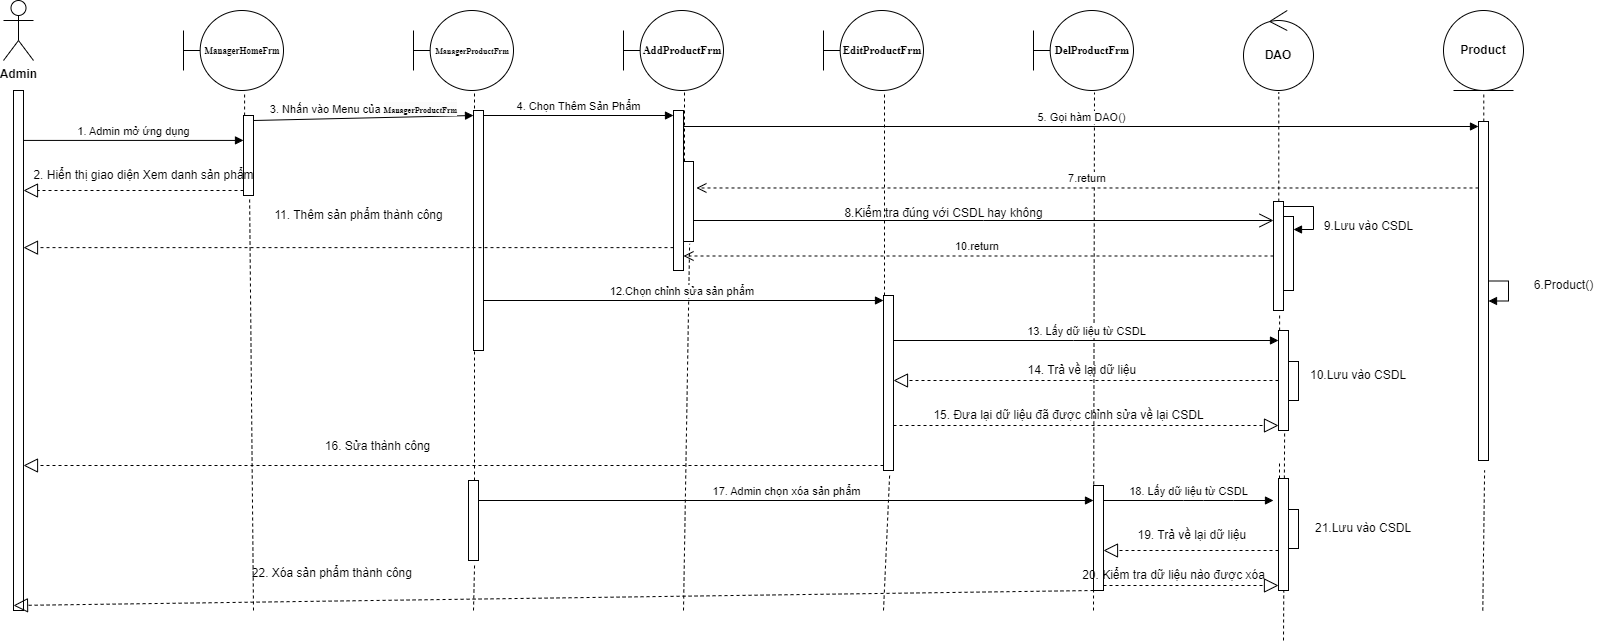

The diagram above was exported from draw.io. Its source (the exported page's mxGraphModel, read from the mxfile embedded in the PNG):
<mxGraphModel dx="2987" dy="1273" grid="1" gridSize="10" guides="1" tooltips="1" connect="1" arrows="1" fold="1" page="1" pageScale="1" pageWidth="827" pageHeight="1169" math="0" shadow="0">
  <root>
    <mxCell id="0" />
    <mxCell id="1" parent="0" />
    <mxCell id="2" value="&lt;span style=&quot;font-family: &amp;quot;Times New Roman&amp;quot;, serif;&quot;&gt;&lt;font style=&quot;font-size: 9px;&quot;&gt;&lt;b&gt;ManagerHomeFrm&lt;/b&gt;&lt;/font&gt;&lt;/span&gt;" style="shape=umlBoundary;whiteSpace=wrap;html=1;" vertex="1" parent="1">
      <mxGeometry x="8490" y="280" width="100" height="80" as="geometry" />
    </mxCell>
    <mxCell id="3" value="" style="html=1;points=[[0,0,0,0,5],[0,1,0,0,-5],[1,0,0,0,5],[1,1,0,0,-5]];perimeter=orthogonalPerimeter;outlineConnect=0;targetShapes=umlLifeline;portConstraint=eastwest;newEdgeStyle={&quot;curved&quot;:0,&quot;rounded&quot;:0};" vertex="1" parent="1">
      <mxGeometry x="8320" y="360" width="10" height="520" as="geometry" />
    </mxCell>
    <mxCell id="4" value="&lt;b&gt;Admin&lt;/b&gt;" style="shape=umlActor;verticalLabelPosition=bottom;verticalAlign=top;html=1;" vertex="1" parent="1">
      <mxGeometry x="8310" y="270" width="30" height="60" as="geometry" />
    </mxCell>
    <mxCell id="5" value="&lt;b&gt;&lt;span style=&quot;font-family: &amp;quot;Times New Roman&amp;quot;, serif;&quot;&gt;&lt;font style=&quot;font-size: 8px;&quot;&gt;ManagerProductFrm&lt;/font&gt;&lt;/span&gt;&lt;/b&gt;" style="shape=umlBoundary;whiteSpace=wrap;html=1;" vertex="1" parent="1">
      <mxGeometry x="8720" y="280" width="100" height="80" as="geometry" />
    </mxCell>
    <mxCell id="6" value="&lt;b&gt;&lt;span style=&quot;font-family: &amp;quot;Times New Roman&amp;quot;, serif; font-size: 11px;&quot;&gt;AddProductFrm&lt;/span&gt;&lt;/b&gt;" style="shape=umlBoundary;whiteSpace=wrap;html=1;" vertex="1" parent="1">
      <mxGeometry x="8930" y="280" width="100" height="80" as="geometry" />
    </mxCell>
    <mxCell id="7" value="&lt;b&gt;&lt;span style=&quot;font-family: &amp;quot;Times New Roman&amp;quot;, serif; font-size: 11px;&quot;&gt;EditProductFrm&lt;/span&gt;&lt;/b&gt;" style="shape=umlBoundary;whiteSpace=wrap;html=1;" vertex="1" parent="1">
      <mxGeometry x="9130" y="280" width="100" height="80" as="geometry" />
    </mxCell>
    <mxCell id="8" value="&lt;b&gt;&lt;span style=&quot;font-family: &amp;quot;Times New Roman&amp;quot;, serif; font-size: 11px;&quot;&gt;DelProductFrm&lt;/span&gt;&lt;/b&gt;" style="shape=umlBoundary;whiteSpace=wrap;html=1;" vertex="1" parent="1">
      <mxGeometry x="9340" y="280" width="100" height="80" as="geometry" />
    </mxCell>
    <mxCell id="9" value="&lt;b&gt;DAO&lt;/b&gt;" style="ellipse;shape=umlControl;whiteSpace=wrap;html=1;" vertex="1" parent="1">
      <mxGeometry x="9550" y="280" width="70" height="80" as="geometry" />
    </mxCell>
    <mxCell id="10" value="&lt;b&gt;Product&lt;/b&gt;" style="ellipse;shape=umlEntity;whiteSpace=wrap;html=1;" vertex="1" parent="1">
      <mxGeometry x="9750" y="280" width="80" height="80" as="geometry" />
    </mxCell>
    <mxCell id="11" value="" style="endArrow=none;dashed=1;html=1;rounded=0;entryX=0.611;entryY=1.029;entryDx=0;entryDy=0;entryPerimeter=0;" edge="1" source="19" target="2" parent="1">
      <mxGeometry width="50" height="50" relative="1" as="geometry">
        <mxPoint x="8560" y="880" as="sourcePoint" />
        <mxPoint x="8550" y="430" as="targetPoint" />
      </mxGeometry>
    </mxCell>
    <mxCell id="12" value="" style="endArrow=none;dashed=1;html=1;rounded=0;entryX=0.611;entryY=1.029;entryDx=0;entryDy=0;entryPerimeter=0;" edge="1" source="62" parent="1">
      <mxGeometry width="50" height="50" relative="1" as="geometry">
        <mxPoint x="8780" y="880" as="sourcePoint" />
        <mxPoint x="8781" y="362" as="targetPoint" />
      </mxGeometry>
    </mxCell>
    <mxCell id="13" value="" style="endArrow=none;dashed=1;html=1;rounded=0;entryX=0.611;entryY=1.029;entryDx=0;entryDy=0;entryPerimeter=0;" edge="1" source="32" parent="1">
      <mxGeometry width="50" height="50" relative="1" as="geometry">
        <mxPoint x="8990" y="880" as="sourcePoint" />
        <mxPoint x="8991" y="362" as="targetPoint" />
      </mxGeometry>
    </mxCell>
    <mxCell id="14" value="" style="endArrow=none;dashed=1;html=1;rounded=0;entryX=0.611;entryY=1.029;entryDx=0;entryDy=0;entryPerimeter=0;" edge="1" source="37" parent="1">
      <mxGeometry width="50" height="50" relative="1" as="geometry">
        <mxPoint x="9190" y="880" as="sourcePoint" />
        <mxPoint x="9191" y="362" as="targetPoint" />
      </mxGeometry>
    </mxCell>
    <mxCell id="15" value="" style="endArrow=none;dashed=1;html=1;rounded=0;entryX=0.611;entryY=1.029;entryDx=0;entryDy=0;entryPerimeter=0;" edge="1" parent="1">
      <mxGeometry width="50" height="50" relative="1" as="geometry">
        <mxPoint x="9400" y="880" as="sourcePoint" />
        <mxPoint x="9401" y="362" as="targetPoint" />
      </mxGeometry>
    </mxCell>
    <mxCell id="16" value="" style="endArrow=none;dashed=1;html=1;rounded=0;entryX=0.611;entryY=1.029;entryDx=0;entryDy=0;entryPerimeter=0;" edge="1" source="41" parent="1">
      <mxGeometry width="50" height="50" relative="1" as="geometry">
        <mxPoint x="9584.29" y="880" as="sourcePoint" />
        <mxPoint x="9585.29" y="362" as="targetPoint" />
      </mxGeometry>
    </mxCell>
    <mxCell id="17" value="" style="endArrow=none;dashed=1;html=1;rounded=0;entryX=0.611;entryY=1.029;entryDx=0;entryDy=0;entryPerimeter=0;" edge="1" source="39" parent="1">
      <mxGeometry width="50" height="50" relative="1" as="geometry">
        <mxPoint x="9789.29" y="880" as="sourcePoint" />
        <mxPoint x="9790.29" y="362" as="targetPoint" />
      </mxGeometry>
    </mxCell>
    <mxCell id="18" value="" style="endArrow=none;dashed=1;html=1;rounded=0;entryX=0.611;entryY=1.029;entryDx=0;entryDy=0;entryPerimeter=0;" edge="1" target="19" parent="1">
      <mxGeometry width="50" height="50" relative="1" as="geometry">
        <mxPoint x="8560" y="880" as="sourcePoint" />
        <mxPoint x="8561" y="362" as="targetPoint" />
      </mxGeometry>
    </mxCell>
    <mxCell id="19" value="" style="html=1;points=[[0,0,0,0,5],[0,1,0,0,-5],[1,0,0,0,5],[1,1,0,0,-5]];perimeter=orthogonalPerimeter;outlineConnect=0;targetShapes=umlLifeline;portConstraint=eastwest;newEdgeStyle={&quot;curved&quot;:0,&quot;rounded&quot;:0};" vertex="1" parent="1">
      <mxGeometry x="8550" y="385" width="10" height="80" as="geometry" />
    </mxCell>
    <mxCell id="20" value="" style="html=1;points=[[0,0,0,0,5],[0,1,0,0,-5],[1,0,0,0,5],[1,1,0,0,-5]];perimeter=orthogonalPerimeter;outlineConnect=0;targetShapes=umlLifeline;portConstraint=eastwest;newEdgeStyle={&quot;curved&quot;:0,&quot;rounded&quot;:0};" vertex="1" parent="1">
      <mxGeometry x="8780" y="380" width="10" height="240" as="geometry" />
    </mxCell>
    <mxCell id="21" value="" style="endArrow=block;dashed=1;endFill=0;endSize=12;html=1;rounded=0;exitX=0;exitY=1;exitDx=0;exitDy=-5;exitPerimeter=0;" edge="1" source="19" target="3" parent="1">
      <mxGeometry width="160" relative="1" as="geometry">
        <mxPoint x="8370" y="460" as="sourcePoint" />
        <mxPoint x="8530" y="460" as="targetPoint" />
      </mxGeometry>
    </mxCell>
    <mxCell id="22" value="2. Hiển thị giao diện Xem danh sản phẩm" style="text;html=1;align=center;verticalAlign=middle;resizable=0;points=[];autosize=1;strokeColor=none;fillColor=none;" vertex="1" parent="1">
      <mxGeometry x="8330" y="430" width="240" height="30" as="geometry" />
    </mxCell>
    <mxCell id="23" value="" style="html=1;points=[[0,0,0,0,5],[0,1,0,0,-5],[1,0,0,0,5],[1,1,0,0,-5]];perimeter=orthogonalPerimeter;outlineConnect=0;targetShapes=umlLifeline;portConstraint=eastwest;newEdgeStyle={&quot;curved&quot;:0,&quot;rounded&quot;:0};" vertex="1" parent="1">
      <mxGeometry x="8980" y="380" width="10" height="160" as="geometry" />
    </mxCell>
    <mxCell id="24" value="4. Chọn Thêm Sản Phẩm" style="html=1;verticalAlign=bottom;endArrow=block;curved=0;rounded=0;entryX=0;entryY=0;entryDx=0;entryDy=5;exitX=1;exitY=0;exitDx=0;exitDy=5;exitPerimeter=0;" edge="1" source="20" target="23" parent="1">
      <mxGeometry relative="1" as="geometry">
        <mxPoint x="8910" y="385" as="sourcePoint" />
      </mxGeometry>
    </mxCell>
    <mxCell id="25" value="3. Nhấn vào Menu của&amp;nbsp;&lt;b style=&quot;text-wrap: wrap; font-size: 12px; background-color: rgb(251, 251, 251);&quot;&gt;&lt;span style=&quot;font-family: &amp;quot;Times New Roman&amp;quot;, serif;&quot;&gt;&lt;font style=&quot;font-size: 8px;&quot;&gt;ManagerProductFrm&lt;/font&gt;&lt;/span&gt;&lt;/b&gt;" style="html=1;verticalAlign=bottom;endArrow=block;curved=0;rounded=0;entryX=0;entryY=0;entryDx=0;entryDy=5;entryPerimeter=0;exitX=1;exitY=0;exitDx=0;exitDy=5;exitPerimeter=0;" edge="1" source="19" target="20" parent="1">
      <mxGeometry width="80" relative="1" as="geometry">
        <mxPoint x="8590" y="410" as="sourcePoint" />
        <mxPoint x="8670" y="410" as="targetPoint" />
      </mxGeometry>
    </mxCell>
    <mxCell id="26" value="1. Admin mở ứng dụng" style="html=1;verticalAlign=bottom;endArrow=block;curved=0;rounded=0;exitX=1;exitY=0.096;exitDx=0;exitDy=0;exitPerimeter=0;" edge="1" source="3" target="19" parent="1">
      <mxGeometry width="80" relative="1" as="geometry">
        <mxPoint x="8390" y="400" as="sourcePoint" />
        <mxPoint x="8470" y="400" as="targetPoint" />
      </mxGeometry>
    </mxCell>
    <mxCell id="27" value="5. Gọi hàm DAO()" style="html=1;verticalAlign=bottom;endArrow=block;curved=0;rounded=0;entryX=0;entryY=0;entryDx=0;entryDy=5;" edge="1" source="23" target="39" parent="1">
      <mxGeometry relative="1" as="geometry">
        <mxPoint x="9510" y="395" as="sourcePoint" />
      </mxGeometry>
    </mxCell>
    <mxCell id="28" value="7.return&amp;nbsp;" style="html=1;verticalAlign=bottom;endArrow=open;dashed=1;endSize=8;curved=0;rounded=0;entryX=1.288;entryY=0.331;entryDx=0;entryDy=0;entryPerimeter=0;" edge="1" source="39" target="32" parent="1">
      <mxGeometry relative="1" as="geometry">
        <mxPoint x="9510" y="465" as="targetPoint" />
      </mxGeometry>
    </mxCell>
    <mxCell id="29" value="" style="html=1;verticalAlign=bottom;endArrow=block;rounded=0;edgeStyle=orthogonalEdgeStyle;" edge="1" source="39" target="39" parent="1">
      <mxGeometry width="80" relative="1" as="geometry">
        <mxPoint x="9610" y="420" as="sourcePoint" />
        <mxPoint x="9680" y="420" as="targetPoint" />
      </mxGeometry>
    </mxCell>
    <mxCell id="30" value="6.Product()" style="text;html=1;align=center;verticalAlign=middle;resizable=0;points=[];autosize=1;strokeColor=none;fillColor=none;" vertex="1" parent="1">
      <mxGeometry x="9830" y="540" width="80" height="30" as="geometry" />
    </mxCell>
    <mxCell id="31" value="" style="endArrow=none;dashed=1;html=1;rounded=0;entryX=0.611;entryY=1.029;entryDx=0;entryDy=0;entryPerimeter=0;" edge="1" target="32" parent="1">
      <mxGeometry width="50" height="50" relative="1" as="geometry">
        <mxPoint x="8990" y="880" as="sourcePoint" />
        <mxPoint x="8991" y="362" as="targetPoint" />
      </mxGeometry>
    </mxCell>
    <mxCell id="32" value="" style="html=1;points=[[0,0,0,0,5],[0,1,0,0,-5],[1,0,0,0,5],[1,1,0,0,-5]];perimeter=orthogonalPerimeter;outlineConnect=0;targetShapes=umlLifeline;portConstraint=eastwest;newEdgeStyle={&quot;curved&quot;:0,&quot;rounded&quot;:0};" vertex="1" parent="1">
      <mxGeometry x="8990" y="431" width="10" height="80" as="geometry" />
    </mxCell>
    <mxCell id="33" value="" style="endArrow=block;dashed=1;endFill=0;endSize=12;html=1;rounded=0;exitX=0;exitY=0.857;exitDx=0;exitDy=0;exitPerimeter=0;" edge="1" source="23" target="3" parent="1">
      <mxGeometry width="160" relative="1" as="geometry">
        <mxPoint x="8590" y="560" as="sourcePoint" />
        <mxPoint x="8750" y="560" as="targetPoint" />
      </mxGeometry>
    </mxCell>
    <mxCell id="34" value="11. Thêm sản phẩm thành công" style="text;html=1;align=center;verticalAlign=middle;resizable=0;points=[];autosize=1;strokeColor=none;fillColor=none;" vertex="1" parent="1">
      <mxGeometry x="8570" y="470" width="190" height="30" as="geometry" />
    </mxCell>
    <mxCell id="35" value="12.Chọn chỉnh sửa sản phẩm&amp;nbsp;" style="html=1;verticalAlign=bottom;endArrow=block;curved=0;rounded=0;entryX=0;entryY=0;entryDx=0;entryDy=5;" edge="1" source="20" target="37" parent="1">
      <mxGeometry relative="1" as="geometry">
        <mxPoint x="8830" y="590" as="sourcePoint" />
      </mxGeometry>
    </mxCell>
    <mxCell id="36" value="" style="endArrow=none;dashed=1;html=1;rounded=0;entryX=0.611;entryY=1.029;entryDx=0;entryDy=0;entryPerimeter=0;" edge="1" target="37" parent="1">
      <mxGeometry width="50" height="50" relative="1" as="geometry">
        <mxPoint x="9190" y="880" as="sourcePoint" />
        <mxPoint x="9191" y="362" as="targetPoint" />
      </mxGeometry>
    </mxCell>
    <mxCell id="37" value="" style="html=1;points=[[0,0,0,0,5],[0,1,0,0,-5],[1,0,0,0,5],[1,1,0,0,-5]];perimeter=orthogonalPerimeter;outlineConnect=0;targetShapes=umlLifeline;portConstraint=eastwest;newEdgeStyle={&quot;curved&quot;:0,&quot;rounded&quot;:0};" vertex="1" parent="1">
      <mxGeometry x="9190" y="565" width="10" height="175" as="geometry" />
    </mxCell>
    <mxCell id="38" value="" style="endArrow=none;dashed=1;html=1;rounded=0;entryX=0.611;entryY=1.029;entryDx=0;entryDy=0;entryPerimeter=0;" edge="1" target="39" parent="1">
      <mxGeometry width="50" height="50" relative="1" as="geometry">
        <mxPoint x="9789.29" y="880" as="sourcePoint" />
        <mxPoint x="9790.29" y="362" as="targetPoint" />
      </mxGeometry>
    </mxCell>
    <mxCell id="39" value="" style="html=1;points=[[0,0,0,0,5],[0,1,0,0,-5],[1,0,0,0,5],[1,1,0,0,-5]];perimeter=orthogonalPerimeter;outlineConnect=0;targetShapes=umlLifeline;portConstraint=eastwest;newEdgeStyle={&quot;curved&quot;:0,&quot;rounded&quot;:0};" vertex="1" parent="1">
      <mxGeometry x="9785" y="391" width="10" height="339" as="geometry" />
    </mxCell>
    <mxCell id="40" value="" style="endArrow=none;dashed=1;html=1;rounded=0;entryX=0.611;entryY=1.029;entryDx=0;entryDy=0;entryPerimeter=0;" edge="1" source="50" target="41" parent="1">
      <mxGeometry width="50" height="50" relative="1" as="geometry">
        <mxPoint x="9584.29" y="880" as="sourcePoint" />
        <mxPoint x="9585.29" y="362" as="targetPoint" />
      </mxGeometry>
    </mxCell>
    <mxCell id="41" value="" style="html=1;points=[[0,0,0,0,5],[0,1,0,0,-5],[1,0,0,0,5],[1,1,0,0,-5]];perimeter=orthogonalPerimeter;outlineConnect=0;targetShapes=umlLifeline;portConstraint=eastwest;newEdgeStyle={&quot;curved&quot;:0,&quot;rounded&quot;:0};" vertex="1" parent="1">
      <mxGeometry x="9580" y="471" width="10" height="109" as="geometry" />
    </mxCell>
    <mxCell id="42" value="" style="endArrow=open;endFill=1;endSize=12;html=1;rounded=0;" edge="1" source="32" target="41" parent="1">
      <mxGeometry width="160" relative="1" as="geometry">
        <mxPoint x="9220" y="530" as="sourcePoint" />
        <mxPoint x="9380" y="530" as="targetPoint" />
        <Array as="points">
          <mxPoint x="9290" y="490" />
        </Array>
      </mxGeometry>
    </mxCell>
    <mxCell id="43" value="8.Kiểm tra đúng với CSDL hay không" style="text;html=1;align=center;verticalAlign=middle;resizable=0;points=[];autosize=1;strokeColor=none;fillColor=none;" vertex="1" parent="1">
      <mxGeometry x="9140" y="468" width="220" height="30" as="geometry" />
    </mxCell>
    <mxCell id="44" value="" style="html=1;verticalAlign=bottom;endArrow=block;rounded=0;edgeStyle=orthogonalEdgeStyle;exitX=1;exitY=0;exitDx=0;exitDy=5;exitPerimeter=0;" edge="1" source="41" target="45" parent="1">
      <mxGeometry width="80" relative="1" as="geometry">
        <mxPoint x="9630" y="490" as="sourcePoint" />
        <mxPoint x="9620" y="510" as="targetPoint" />
        <Array as="points">
          <mxPoint x="9620" y="476" />
          <mxPoint x="9620" y="499" />
        </Array>
      </mxGeometry>
    </mxCell>
    <mxCell id="45" value="" style="html=1;points=[[0,0,0,0,5],[0,1,0,0,-5],[1,0,0,0,5],[1,1,0,0,-5]];perimeter=orthogonalPerimeter;outlineConnect=0;targetShapes=umlLifeline;portConstraint=eastwest;newEdgeStyle={&quot;curved&quot;:0,&quot;rounded&quot;:0};" vertex="1" parent="1">
      <mxGeometry x="9590" y="486" width="10" height="74" as="geometry" />
    </mxCell>
    <mxCell id="46" value="9.Lưu vào CSDL" style="text;html=1;align=center;verticalAlign=middle;resizable=0;points=[];autosize=1;strokeColor=none;fillColor=none;" vertex="1" parent="1">
      <mxGeometry x="9620" y="480.5" width="110" height="30" as="geometry" />
    </mxCell>
    <mxCell id="47" value="10.return&amp;nbsp;" style="html=1;verticalAlign=bottom;endArrow=open;dashed=1;endSize=8;curved=0;rounded=0;" edge="1" source="41" target="23" parent="1">
      <mxGeometry relative="1" as="geometry">
        <mxPoint x="8750" y="531" as="targetPoint" />
        <mxPoint x="9532" y="540" as="sourcePoint" />
      </mxGeometry>
    </mxCell>
    <mxCell id="48" value="13. Lấy dữ liệu từ CSDL" style="html=1;verticalAlign=bottom;endArrow=block;curved=0;rounded=0;" edge="1" source="37" target="50" parent="1">
      <mxGeometry width="80" relative="1" as="geometry">
        <mxPoint x="9370" y="610" as="sourcePoint" />
        <mxPoint x="9530" y="610" as="targetPoint" />
        <Array as="points">
          <mxPoint x="9380" y="610" />
        </Array>
      </mxGeometry>
    </mxCell>
    <mxCell id="49" value="" style="endArrow=none;dashed=1;html=1;rounded=0;entryX=0.611;entryY=1.029;entryDx=0;entryDy=0;entryPerimeter=0;" edge="1" target="50" parent="1">
      <mxGeometry width="50" height="50" relative="1" as="geometry">
        <mxPoint x="9590" y="910" as="sourcePoint" />
        <mxPoint x="9586" y="583" as="targetPoint" />
      </mxGeometry>
    </mxCell>
    <mxCell id="50" value="" style="html=1;points=[[0,0,0,0,5],[0,1,0,0,-5],[1,0,0,0,5],[1,1,0,0,-5]];perimeter=orthogonalPerimeter;outlineConnect=0;targetShapes=umlLifeline;portConstraint=eastwest;newEdgeStyle={&quot;curved&quot;:0,&quot;rounded&quot;:0};" vertex="1" parent="1">
      <mxGeometry x="9585" y="600" width="10" height="100" as="geometry" />
    </mxCell>
    <mxCell id="51" value="" style="html=1;points=[[0,0,0,0,5],[0,1,0,0,-5],[1,0,0,0,5],[1,1,0,0,-5]];perimeter=orthogonalPerimeter;outlineConnect=0;targetShapes=umlLifeline;portConstraint=eastwest;newEdgeStyle={&quot;curved&quot;:0,&quot;rounded&quot;:0};" vertex="1" parent="1">
      <mxGeometry x="9595" y="631" width="10" height="39" as="geometry" />
    </mxCell>
    <mxCell id="52" value="10.Lưu vào CSDL" style="text;whiteSpace=wrap;html=1;" vertex="1" parent="1">
      <mxGeometry x="9615" y="631" width="120" height="40" as="geometry" />
    </mxCell>
    <mxCell id="53" value="" style="endArrow=block;dashed=1;endFill=0;endSize=12;html=1;rounded=0;" edge="1" source="50" target="37" parent="1">
      <mxGeometry width="160" relative="1" as="geometry">
        <mxPoint x="9440" y="680" as="sourcePoint" />
        <mxPoint x="9600" y="680" as="targetPoint" />
        <Array as="points">
          <mxPoint x="9390" y="650" />
        </Array>
      </mxGeometry>
    </mxCell>
    <mxCell id="54" value="14. Trả về lại dữ liệu&amp;nbsp;" style="text;html=1;align=center;verticalAlign=middle;resizable=0;points=[];autosize=1;strokeColor=none;fillColor=none;" vertex="1" parent="1">
      <mxGeometry x="9320" y="625" width="140" height="30" as="geometry" />
    </mxCell>
    <mxCell id="55" value="" style="endArrow=block;dashed=1;endFill=0;endSize=12;html=1;rounded=0;entryX=0;entryY=1;entryDx=0;entryDy=-5;entryPerimeter=0;" edge="1" source="37" target="50" parent="1">
      <mxGeometry width="160" relative="1" as="geometry">
        <mxPoint x="9260" y="680" as="sourcePoint" />
        <mxPoint x="9420" y="680" as="targetPoint" />
      </mxGeometry>
    </mxCell>
    <mxCell id="56" value="15. Đưa lại dữ liệu đã được chỉnh sửa về lại CSDL" style="text;html=1;align=center;verticalAlign=middle;resizable=0;points=[];autosize=1;strokeColor=none;fillColor=none;" vertex="1" parent="1">
      <mxGeometry x="9230" y="670" width="290" height="30" as="geometry" />
    </mxCell>
    <mxCell id="57" value="" style="endArrow=block;dashed=1;endFill=0;endSize=12;html=1;rounded=0;exitX=0;exitY=1;exitDx=0;exitDy=-5;exitPerimeter=0;" edge="1" source="37" target="3" parent="1">
      <mxGeometry width="160" relative="1" as="geometry">
        <mxPoint x="9010" y="760" as="sourcePoint" />
        <mxPoint x="9170" y="760" as="targetPoint" />
      </mxGeometry>
    </mxCell>
    <mxCell id="58" value="16. Sửa thành công" style="text;html=1;align=center;verticalAlign=middle;resizable=0;points=[];autosize=1;strokeColor=none;fillColor=none;" vertex="1" parent="1">
      <mxGeometry x="8619" y="701" width="130" height="30" as="geometry" />
    </mxCell>
    <mxCell id="59" value="" style="html=1;points=[[0,0,0,0,5],[0,1,0,0,-5],[1,0,0,0,5],[1,1,0,0,-5]];perimeter=orthogonalPerimeter;outlineConnect=0;targetShapes=umlLifeline;portConstraint=eastwest;newEdgeStyle={&quot;curved&quot;:0,&quot;rounded&quot;:0};" vertex="1" parent="1">
      <mxGeometry x="9400" y="755" width="10" height="105" as="geometry" />
    </mxCell>
    <mxCell id="60" value="17. Admin chọn xóa sản phẩm" style="html=1;verticalAlign=bottom;endArrow=block;curved=0;rounded=0;" edge="1" source="62" parent="1">
      <mxGeometry relative="1" as="geometry">
        <mxPoint x="9330" y="760" as="sourcePoint" />
        <mxPoint x="9400" y="770" as="targetPoint" />
      </mxGeometry>
    </mxCell>
    <mxCell id="61" value="" style="endArrow=none;dashed=1;html=1;rounded=0;entryX=0.611;entryY=1.029;entryDx=0;entryDy=0;entryPerimeter=0;" edge="1" target="62" parent="1">
      <mxGeometry width="50" height="50" relative="1" as="geometry">
        <mxPoint x="8780" y="880" as="sourcePoint" />
        <mxPoint x="8781" y="362" as="targetPoint" />
      </mxGeometry>
    </mxCell>
    <mxCell id="62" value="" style="html=1;points=[[0,0,0,0,5],[0,1,0,0,-5],[1,0,0,0,5],[1,1,0,0,-5]];perimeter=orthogonalPerimeter;outlineConnect=0;targetShapes=umlLifeline;portConstraint=eastwest;newEdgeStyle={&quot;curved&quot;:0,&quot;rounded&quot;:0};" vertex="1" parent="1">
      <mxGeometry x="8775" y="750" width="10" height="80" as="geometry" />
    </mxCell>
    <mxCell id="63" value="" style="endArrow=none;dashed=1;html=1;rounded=0;entryX=0.611;entryY=1.029;entryDx=0;entryDy=0;entryPerimeter=0;" edge="1" source="64" parent="1">
      <mxGeometry width="50" height="50" relative="1" as="geometry">
        <mxPoint x="9584.29" y="1028" as="sourcePoint" />
        <mxPoint x="9586" y="731" as="targetPoint" />
      </mxGeometry>
    </mxCell>
    <mxCell id="64" value="" style="html=1;points=[[0,0,0,0,5],[0,1,0,0,-5],[1,0,0,0,5],[1,1,0,0,-5]];perimeter=orthogonalPerimeter;outlineConnect=0;targetShapes=umlLifeline;portConstraint=eastwest;newEdgeStyle={&quot;curved&quot;:0,&quot;rounded&quot;:0};" vertex="1" parent="1">
      <mxGeometry x="9585" y="748" width="10" height="112" as="geometry" />
    </mxCell>
    <mxCell id="65" value="" style="html=1;points=[[0,0,0,0,5],[0,1,0,0,-5],[1,0,0,0,5],[1,1,0,0,-5]];perimeter=orthogonalPerimeter;outlineConnect=0;targetShapes=umlLifeline;portConstraint=eastwest;newEdgeStyle={&quot;curved&quot;:0,&quot;rounded&quot;:0};" vertex="1" parent="1">
      <mxGeometry x="9595" y="779" width="10" height="39" as="geometry" />
    </mxCell>
    <mxCell id="66" value="18. Lấy dữ liệu từ CSDL" style="html=1;verticalAlign=bottom;endArrow=block;curved=0;rounded=0;" edge="1" source="59" parent="1">
      <mxGeometry width="80" relative="1" as="geometry">
        <mxPoint x="9430" y="769.55" as="sourcePoint" />
        <mxPoint x="9580" y="770" as="targetPoint" />
        <Array as="points">
          <mxPoint x="9490" y="770" />
          <mxPoint x="9510" y="770" />
          <mxPoint x="9540" y="770" />
        </Array>
      </mxGeometry>
    </mxCell>
    <mxCell id="67" value="19. Trả về lại dữ liệu&amp;nbsp;" style="text;html=1;align=center;verticalAlign=middle;resizable=0;points=[];autosize=1;strokeColor=none;fillColor=none;" vertex="1" parent="1">
      <mxGeometry x="9430" y="790" width="140" height="30" as="geometry" />
    </mxCell>
    <mxCell id="68" value="" style="endArrow=block;dashed=1;endFill=0;endSize=12;html=1;rounded=0;" edge="1" source="64" target="59" parent="1">
      <mxGeometry width="160" relative="1" as="geometry">
        <mxPoint x="9680" y="820" as="sourcePoint" />
        <mxPoint x="9295" y="820" as="targetPoint" />
        <Array as="points">
          <mxPoint x="9485" y="820" />
        </Array>
      </mxGeometry>
    </mxCell>
    <mxCell id="69" value="21.Lưu vào CSDL" style="text;whiteSpace=wrap;html=1;" vertex="1" parent="1">
      <mxGeometry x="9620" y="784" width="130" height="40" as="geometry" />
    </mxCell>
    <mxCell id="70" value="" style="endArrow=block;dashed=1;endFill=0;endSize=12;html=1;rounded=0;entryX=0;entryY=1;entryDx=0;entryDy=-5;entryPerimeter=0;exitX=1;exitY=1;exitDx=0;exitDy=-5;exitPerimeter=0;" edge="1" source="59" target="64" parent="1">
      <mxGeometry width="160" relative="1" as="geometry">
        <mxPoint x="9360" y="940" as="sourcePoint" />
        <mxPoint x="9520" y="940" as="targetPoint" />
      </mxGeometry>
    </mxCell>
    <mxCell id="71" value="20. Kiểm tra dữ liệu nào được xóa" style="text;html=1;align=center;verticalAlign=middle;resizable=0;points=[];autosize=1;strokeColor=none;fillColor=none;" vertex="1" parent="1">
      <mxGeometry x="9375" y="830" width="210" height="30" as="geometry" />
    </mxCell>
    <mxCell id="72" value="" style="endArrow=block;dashed=1;endFill=0;endSize=12;html=1;rounded=0;entryX=0;entryY=1;entryDx=0;entryDy=-5;entryPerimeter=0;" edge="1" source="59" target="3" parent="1">
      <mxGeometry width="160" relative="1" as="geometry">
        <mxPoint x="8880" y="980" as="sourcePoint" />
        <mxPoint x="9040" y="980" as="targetPoint" />
      </mxGeometry>
    </mxCell>
    <mxCell id="73" value="22. Xóa sản phẩm thành công&amp;nbsp;" style="text;html=1;align=center;verticalAlign=middle;resizable=0;points=[];autosize=1;strokeColor=none;fillColor=none;" vertex="1" parent="1">
      <mxGeometry x="8545" y="828" width="190" height="30" as="geometry" />
    </mxCell>
  </root>
</mxGraphModel>